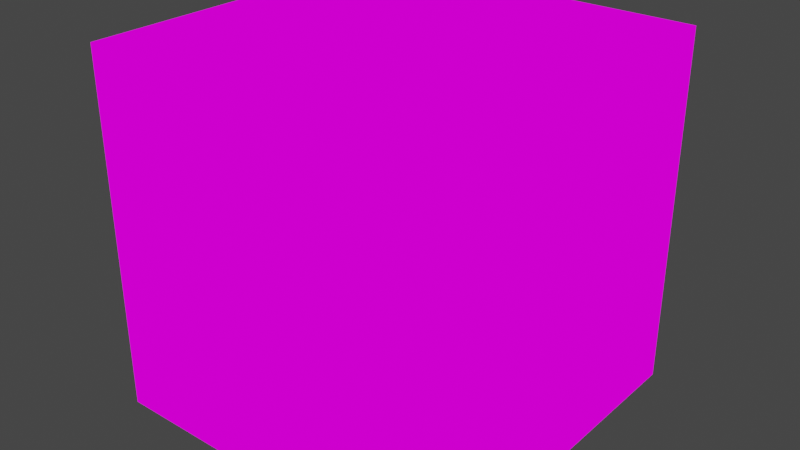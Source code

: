 # Source: blend.blend  (saved by Blender 3.2.14; exported with 4.5.12 LTS)
import bpy
from mathutils import Matrix  # noqa: F401  (used for matrix-valued properties, if any)

bpy.ops.wm.read_factory_settings(use_empty=True)
scene = bpy.context.scene
scene.name = 'Scene'

# ---- collections
col_collection = bpy.data.collections.new('Collection'); scene.collection.children.link(col_collection)

# ---- images (referenced by path relative to the original .blend; pixels are not part of the script)
import os
ASSET_DIR = os.environ.get("B2B_ASSET_DIR", "")  # directory of the original .blend (textures are referenced by path, not embedded)
HERE = os.path.dirname(os.path.abspath(__file__))  # packed textures are extracted next to this script under _unpacked/

def load_image(name, relpath, width, height, colorspace="sRGB"):
    """Load a texture the original file referenced (path relative to the .blend, or extracted next to this script)."""
    p = next((c for c in (os.path.join(HERE, relpath), os.path.join(ASSET_DIR, relpath)) if relpath and os.path.exists(c)), "")
    if p:
        img = bpy.data.images.load(p, check_existing=True)
        img.name = name
    else:  # same state as the original file: an image datablock whose file is absent (Cycles renders it pink)
        img = bpy.data.images.new(name, width, height)
        img.source = "FILE"
        img.filepath = "//" + (relpath or name)
    img.colorspace_settings.name = colorspace
    return img
img_pixeltexturegrid_64_png = load_image('PixelTextureGrid_64.png', '浅草地折角.png', 1024, 1024, 'sRGB')

# ---- materials (node trees are filled in below, after node groups)
mat_block_exteriorcorner_mesh_001 = bpy.data.materials.new('block_exteriorCorner_mesh.001')
mat_block_exteriorcorner_mesh_001.use_transparent_shadow = False
mat_block_edge_mesh_001 = bpy.data.materials.new('block_edge_mesh.001')
mat_block_edge_mesh_001.use_transparent_shadow = False
mat_block_fill_mesh = bpy.data.materials.new('block_fill_mesh')
mat_block_fill_mesh.use_transparent_shadow = False
mat_block_interiorcorner_mesh_001 = bpy.data.materials.new('block_interiorCorner_mesh.001')
mat_block_interiorcorner_mesh_001.use_transparent_shadow = False

# ---- material node trees
mat_block_exteriorcorner_mesh_001.use_nodes = True; mat_block_exteriorcorner_mesh_001.node_tree.nodes.clear()
_N = mat_block_exteriorcorner_mesh_001.node_tree.nodes; _L = mat_block_exteriorcorner_mesh_001.node_tree.links
n0 = _N.new('ShaderNodeOutputMaterial'); n0.name = 'Material Output'; n0.location = (300, 300)
n1 = _N.new('ShaderNodeEmission'); n1.name = '自发光(发射)'; n1.location = (10, 300)
n2 = _N.new('ShaderNodeTexImage'); n2.name = '图像纹理'; n2.location = (-280, 270)
n2.image = img_pixeltexturegrid_64_png
n2.interpolation = 'Closest'
_L.new(n1.outputs[0], n0.inputs[0])
_L.new(n2.outputs[0], n1.inputs[0])
n0.is_active_output = True
mat_block_edge_mesh_001.use_nodes = True; mat_block_edge_mesh_001.node_tree.nodes.clear()
_N = mat_block_edge_mesh_001.node_tree.nodes; _L = mat_block_edge_mesh_001.node_tree.links
n0 = _N.new('ShaderNodeOutputMaterial'); n0.name = 'Material Output'; n0.location = (300, 300)
n1 = _N.new('ShaderNodeEmission'); n1.name = '自发光(发射)'; n1.location = (10, 300)
n2 = _N.new('ShaderNodeTexImage'); n2.name = '图像纹理'; n2.location = (-280, 270)
n2.image = img_pixeltexturegrid_64_png
n2.interpolation = 'Closest'
_L.new(n1.outputs[0], n0.inputs[0])
_L.new(n2.outputs[0], n1.inputs[0])
n0.is_active_output = True
mat_block_fill_mesh.use_nodes = True; mat_block_fill_mesh.node_tree.nodes.clear()
_N = mat_block_fill_mesh.node_tree.nodes; _L = mat_block_fill_mesh.node_tree.links
n0 = _N.new('ShaderNodeOutputMaterial'); n0.name = 'Material Output'; n0.location = (300, 300)
n1 = _N.new('ShaderNodeEmission'); n1.name = '自发光(发射)'; n1.location = (10, 300)
n2 = _N.new('ShaderNodeTexImage'); n2.name = '图像纹理'; n2.location = (-280, 270)
n2.image = img_pixeltexturegrid_64_png
n2.interpolation = 'Closest'
_L.new(n1.outputs[0], n0.inputs[0])
_L.new(n2.outputs[0], n1.inputs[0])
n0.is_active_output = True
mat_block_interiorcorner_mesh_001.use_nodes = True; mat_block_interiorcorner_mesh_001.node_tree.nodes.clear()
_N = mat_block_interiorcorner_mesh_001.node_tree.nodes; _L = mat_block_interiorcorner_mesh_001.node_tree.links
n0 = _N.new('ShaderNodeOutputMaterial'); n0.name = 'Material Output'; n0.location = (300, 300)
n1 = _N.new('ShaderNodeEmission'); n1.name = '自发光(发射)'; n1.location = (10, 300)
n2 = _N.new('ShaderNodeTexImage'); n2.name = '图像纹理'; n2.location = (-280, 270)
n2.image = img_pixeltexturegrid_64_png
n2.interpolation = 'Closest'
_L.new(n1.outputs[0], n0.inputs[0])
_L.new(n2.outputs[0], n1.inputs[0])
n0.is_active_output = True

# ---- world
world_world = bpy.data.worlds.new('World'); scene.world = world_world
world_world.use_nodes = True; world_world.node_tree.nodes.clear()
_N = world_world.node_tree.nodes; _L = world_world.node_tree.links
n0 = _N.new('ShaderNodeOutputWorld'); n0.name = 'World Output'; n0.location = (300, 300)
n1 = _N.new('ShaderNodeBackground'); n1.name = 'Background'; n1.location = (10, 300)
n1.inputs[0].default_value = (0.05088, 0.05088, 0.05088, 1.0)
_L.new(n1.outputs[0], n0.inputs[0])
n0.is_active_output = True
world_world.color = (0.05088, 0.05088, 0.05088)
world_world.use_sun_shadow = False
world_world.sun_shadow_jitter_overblur = 0.0

# ---- meshes
me_x = bpy.data.meshes.new('立方体')
me_x.from_pydata([(-0.25, -0.25, 0.0), (-0.25, 0.25, 0.5), (0.25, 0.25, 0.0), (-0.25, -0.25, 0.4375), (-0.25, -0.1875, 0.5), (0.25, -0.1875, 0.0), (0.1875, -0.25, 0.0), (0.1875, -0.1875, 0.5), (0.1875, -0.25, 0.4375), (0.25, -0.1875, 0.4375), (0.1875, 0.25, 0.5), (0.25, 0.25, 0.4375)], [], [(10, 1, 4, 7), (2, 11, 9, 5), (7, 8, 9), (10, 7, 9, 11), (8, 6, 5, 9), (7, 4, 3, 8), (6, 8, 3, 0)])
_uv = me_x.uv_layers.new(name='UV 贴图')
_uv.uv.foreach_set('vector', [0.4062, 0.3594, 0.5156, 0.3594, 0.5156, 0.4688, 0.4062, 0.4688, 0.3281, 0.7812, 0.3281, 0.6719, 0.4375, 0.6719, 0.4375, 0.7812, 0.4062, 0.4688, 0.4062, 0.4844, 0.3906, 0.4688, 0.4062, 0.3594, 0.4062, 0.4688, 0.3906, 0.4688, 0.3906, 0.3594, 0.4531, 0.6719, 0.4531, 0.7812, 0.4375, 0.7812, 0.4375, 0.6719, 0.4062, 0.4688, 0.5156, 0.4688, 0.5156, 0.4844, 0.4062, 0.4844, 0.2031, 0.7812, 0.2031, 0.6719, 0.3125, 0.6719, 0.3125, 0.7812])
me_x.materials.append(mat_block_exteriorcorner_mesh_001)
me_x.use_paint_bone_selection = False
me_x.use_paint_mask = True
me_x.update()
me_011 = bpy.data.meshes.new('立方体.011')
me_011.from_pydata([(-0.25, -0.25, 0.5), (-0.25, 0.25, 0.5), (0.25, -0.25, 0.0), (0.25, 0.25, 0.0), (0.25, -0.25, 0.4375), (0.1875, -0.25, 0.5), (0.1875, 0.25, 0.5), (0.25, 0.25, 0.4375)], [], [(3, 7, 4, 2), (6, 5, 4, 7), (6, 1, 0, 5)])
_uv = me_011.uv_layers.new(name='UV 贴图')
_uv.uv.foreach_set('vector', [0.3281, 0.7812, 0.3281, 0.6718, 0.4531, 0.6718, 0.4531, 0.7812, 0.3906, 0.3594, 0.3906, 0.2344, 0.4062, 0.2344, 0.4062, 0.3594, 0.4062, 0.2344, 0.5156, 0.2344, 0.5156, 0.3594, 0.4062, 0.3594])
me_011.materials.append(mat_block_edge_mesh_001)
me_011.use_paint_bone_selection = False
me_011.use_paint_mask = True
me_011.update()
me_012 = bpy.data.meshes.new('立方体.012')
me_012.from_pydata([(-0.25, -0.25, 0.5), (-0.25, 0.25, 0.5), (0.25, -0.25, 0.5), (0.25, 0.25, 0.5)], [], [(3, 1, 0, 2)])
_uv = me_012.uv_layers.new(name='UV 贴图')
_uv.uv.foreach_set('vector', [0.4535, 0.1415, 0.5785, 0.1415, 0.5785, 0.2665, 0.4535, 0.2665])
me_012.materials.append(mat_block_fill_mesh)
me_012.update()
me_013 = bpy.data.meshes.new('立方体.013')
me_013.from_pydata([(-0.25, -0.25, 0.0), (-0.25, 0.25, 0.5), (0.25, 0.25, 0.0), (0.25, -0.1875, 0.0), (0.1875, -0.25, 0.0), (-0.25, -0.25, 0.4375), (-0.25, -0.1875, 0.5), (0.1875, 0.25, 0.5), (0.25, 0.25, 0.4375), (0.1875, -0.1875, 0.5), (0.1875, -0.25, 0.4375), (0.1875, -0.1875, 0.5), (0.25, -0.1875, 0.4375), (0.25, -0.1875, 0.5), (0.1875, -0.25, 0.5), (0.25, 0.25, 0.5), (-0.25, -0.25, 0.5)], [], [(7, 1, 6, 9, 11), (2, 8, 12, 3), (10, 4, 3, 12), (13, 14, 10, 12), (15, 13, 12, 8), (14, 16, 5, 10), (4, 10, 5, 0), (9, 6, 16, 14), (7, 11, 13, 15), (11, 9, 14, 13)])
_uv = me_013.uv_layers.new(name='UV 贴图')
_uv.uv.foreach_set('vector', [0.5625, 0.2031, 0.6719, 0.2031, 0.6719, 0.3125, 0.5625, 0.3125, 0.5625, 0.3125, 0.3281, 0.7812, 0.3281, 0.6723, 0.4375, 0.6723, 0.4375, 0.7812, 0.4531, 0.6723, 0.4531, 0.7812, 0.4375, 0.7812, 0.4375, 0.6723, 0.5547, 0.3125, 0.5625, 0.3203, 0.5625, 0.3281, 0.5469, 0.3125, 0.5547, 0.2031, 0.5547, 0.3125, 0.5469, 0.3125, 0.5469, 0.2031, 0.5625, 0.3203, 0.6719, 0.3203, 0.6719, 0.3281, 0.5625, 0.3281, 0.2031, 0.7812, 0.2031, 0.6723, 0.3125, 0.6723, 0.3125, 0.7812, 0.5625, 0.3125, 0.6719, 0.3125, 0.6719, 0.3203, 0.5625, 0.3203, 0.5625, 0.2031, 0.5625, 0.3125, 0.5547, 0.3125, 0.5547, 0.2031, 0.5625, 0.3125, 0.5625, 0.3125, 0.5625, 0.3203, 0.5547, 0.3125])
me_013.materials.append(mat_block_interiorcorner_mesh_001)
me_013.use_paint_bone_selection = False
me_013.use_paint_mask = True
me_013.update()

# ---- objects
ob_block_exteriorcorner_mesh = bpy.data.objects.new('block_exteriorCorner_mesh', me_x)
ob_block_edge_mesh = bpy.data.objects.new('block_edge_mesh', me_011)
ob_block_fill_mesh = bpy.data.objects.new('block_fill_mesh', me_012)
ob_block_interiorcorner_mesh = bpy.data.objects.new('block_interiorCorner_mesh', me_013)

# ---- transforms, parenting, visibility, modifiers, constraints
ob_block_exteriorcorner_mesh.location = (0.0, 0.0, 0.0)
ob_block_edge_mesh.location = (0.0, 0.0, 0.0)
ob_block_fill_mesh.location = (0.0, 0.0, 0.0)
ob_block_interiorcorner_mesh.location = (0.0, 0.0, 0.0)

# ---- collection membership
col_collection.objects.link(ob_block_exteriorcorner_mesh)
col_collection.objects.link(ob_block_edge_mesh)
col_collection.objects.link(ob_block_fill_mesh)
col_collection.objects.link(ob_block_interiorcorner_mesh)

# ---- scene / render settings (as saved in the file)
scene.frame_start = 1; scene.frame_end = 250; scene.frame_set(12)
scene.render.engine = 'BLENDER_EEVEE_NEXT'
scene.cycles.sampling_pattern = 'TABULATED_SOBOL'
scene.cycles.use_light_tree = False
scene.view_settings.view_transform = 'Filmic'
bpy.context.view_layer.update()

# ---- added for rendering (the .blend has no active camera): camera
cam_auto = bpy.data.cameras.new('AutoCamera')
cam_auto.lens = 50.0
cam_auto.sensor_width = 36.0
cam_auto.clip_end = 1000.0
ob_auto_camera = bpy.data.objects.new('AutoCamera', cam_auto)
scene.collection.objects.link(ob_auto_camera)
ob_auto_camera.location = (0.801268, -0.961522, 0.891014)
ob_auto_camera.rotation_euler = (1.09748, -7.21219e-08, 0.694738)
scene.camera = ob_auto_camera
bpy.context.view_layer.update()
